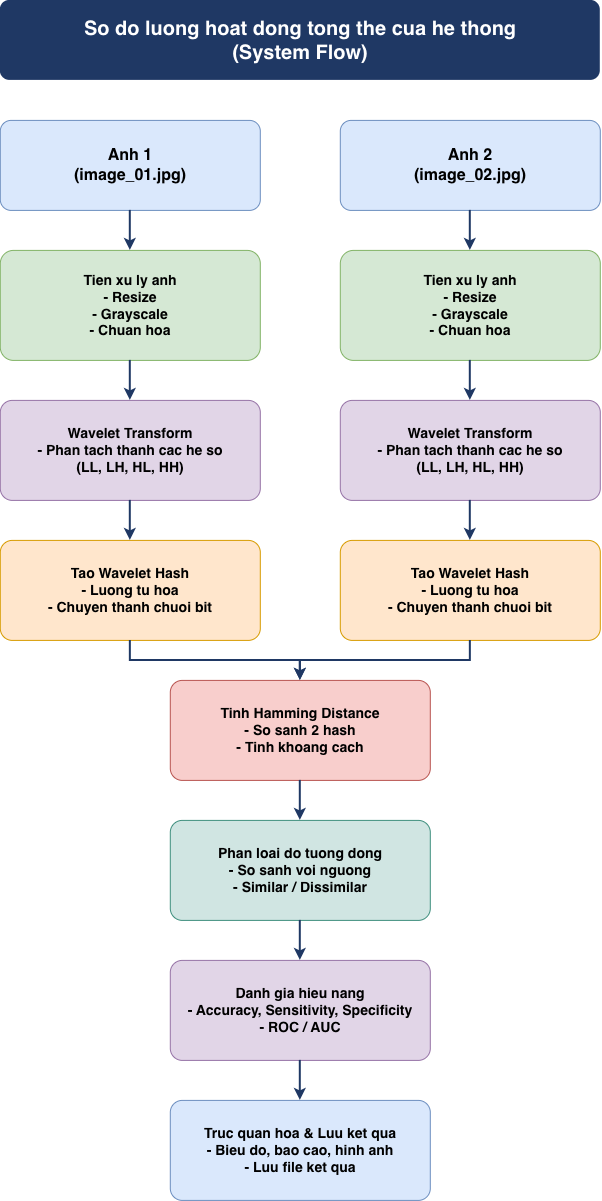

The diagram above was exported from draw.io. Its source (the exported page's mxGraphModel, read from the mxfile embedded in the PNG):
<mxGraphModel dx="1605" dy="909" grid="1" gridSize="10" guides="1" tooltips="1" connect="1" arrows="1" fold="1" page="1" pageScale="1" pageWidth="850" pageHeight="1400" math="0" shadow="0">
  <root>
    <mxCell id="0" />
    <mxCell id="1" parent="0" />
    <mxCell id="title" parent="1" style="rounded=1;whiteSpace=wrap;html=1;fillColor=#1F3864;strokeColor=none;fontColor=#FFFFFF;fontSize=20;fontStyle=1;arcSize=12;align=center;verticalAlign=middle;" value="So do luong hoat dong tong the cua he thong&#10;(System Flow)" vertex="1">
      <mxGeometry height="80" width="600" x="120" y="20" as="geometry" />
    </mxCell>
    <mxCell id="anh1" parent="1" style="rounded=1;whiteSpace=wrap;html=1;fillColor=#DAE8FC;strokeColor=#6C8EBF;fontSize=16;fontStyle=1;arcSize=12;align=center;verticalAlign=middle;" value="Anh 1&#10;(image_01.jpg)" vertex="1">
      <mxGeometry height="90" width="260" x="120" y="140" as="geometry" />
    </mxCell>
    <mxCell id="anh2" parent="1" style="rounded=1;whiteSpace=wrap;html=1;fillColor=#DAE8FC;strokeColor=#6C8EBF;fontSize=16;fontStyle=1;arcSize=12;align=center;verticalAlign=middle;" value="Anh 2&#10;(image_02.jpg)" vertex="1">
      <mxGeometry height="90" width="260" x="460" y="140" as="geometry" />
    </mxCell>
    <mxCell id="prep1" parent="1" style="rounded=1;whiteSpace=wrap;html=1;fillColor=#D5E8D4;strokeColor=#82B366;fontSize=14;fontStyle=1;arcSize=12;align=center;verticalAlign=middle;" value="Tien xu ly anh&#10;- Resize&#10;- Grayscale&#10;- Chuan hoa" vertex="1">
      <mxGeometry height="110" width="260" x="120" y="270" as="geometry" />
    </mxCell>
    <mxCell id="prep2" parent="1" style="rounded=1;whiteSpace=wrap;html=1;fillColor=#D5E8D4;strokeColor=#82B366;fontSize=14;fontStyle=1;arcSize=12;align=center;verticalAlign=middle;" value="Tien xu ly anh&#10;- Resize&#10;- Grayscale&#10;- Chuan hoa" vertex="1">
      <mxGeometry height="110" width="260" x="460" y="270" as="geometry" />
    </mxCell>
    <mxCell id="wave1" parent="1" style="rounded=1;whiteSpace=wrap;html=1;fillColor=#E1D5E7;strokeColor=#9673A6;fontSize=14;fontStyle=1;arcSize=12;align=center;verticalAlign=middle;" value="Wavelet Transform&#10;- Phan tach thanh cac he so&#10;(LL, LH, HL, HH)" vertex="1">
      <mxGeometry height="100" width="260" x="120" y="420" as="geometry" />
    </mxCell>
    <mxCell id="wave2" parent="1" style="rounded=1;whiteSpace=wrap;html=1;fillColor=#E1D5E7;strokeColor=#9673A6;fontSize=14;fontStyle=1;arcSize=12;align=center;verticalAlign=middle;" value="Wavelet Transform&#10;- Phan tach thanh cac he so&#10;(LL, LH, HL, HH)" vertex="1">
      <mxGeometry height="100" width="260" x="460" y="420" as="geometry" />
    </mxCell>
    <mxCell id="hash1" parent="1" style="rounded=1;whiteSpace=wrap;html=1;fillColor=#FFE6CC;strokeColor=#D79B00;fontSize=14;fontStyle=1;arcSize=12;align=center;verticalAlign=middle;" value="Tao Wavelet Hash&#10;- Luong tu hoa&#10;- Chuyen thanh chuoi bit" vertex="1">
      <mxGeometry height="100" width="260" x="120" y="560" as="geometry" />
    </mxCell>
    <mxCell id="hash2" parent="1" style="rounded=1;whiteSpace=wrap;html=1;fillColor=#FFE6CC;strokeColor=#D79B00;fontSize=14;fontStyle=1;arcSize=12;align=center;verticalAlign=middle;" value="Tao Wavelet Hash&#10;- Luong tu hoa&#10;- Chuyen thanh chuoi bit" vertex="1">
      <mxGeometry height="100" width="260" x="460" y="560" as="geometry" />
    </mxCell>
    <mxCell id="hamming" parent="1" style="rounded=1;whiteSpace=wrap;html=1;fillColor=#F8CECC;strokeColor=#B85450;fontSize=14;fontStyle=1;arcSize=12;align=center;verticalAlign=middle;" value="Tinh Hamming Distance&#10;- So sanh 2 hash&#10;- Tinh khoang cach" vertex="1">
      <mxGeometry height="100" width="260" x="290" y="700" as="geometry" />
    </mxCell>
    <mxCell id="sim" parent="1" style="rounded=1;whiteSpace=wrap;html=1;fillColor=#D0E5E2;strokeColor=#3F8F7E;fontSize=14;fontStyle=1;arcSize=12;align=center;verticalAlign=middle;" value="Phan loai do tuong dong&#10;- So sanh voi nguong&#10;- Similar / Dissimilar" vertex="1">
      <mxGeometry height="100" width="260" x="290" y="840" as="geometry" />
    </mxCell>
    <mxCell id="perf" parent="1" style="rounded=1;whiteSpace=wrap;html=1;fillColor=#E1D5E7;strokeColor=#9673A6;fontSize=14;fontStyle=1;arcSize=12;align=center;verticalAlign=middle;" value="Danh gia hieu nang&#10;- Accuracy, Sensitivity, Specificity&#10;- ROC / AUC" vertex="1">
      <mxGeometry height="100" width="260" x="290" y="980" as="geometry" />
    </mxCell>
    <mxCell id="viz" parent="1" style="rounded=1;whiteSpace=wrap;html=1;fillColor=#DAE8FC;strokeColor=#6C8EBF;fontSize=14;fontStyle=1;arcSize=12;align=center;verticalAlign=middle;" value="Truc quan hoa &amp; Luu ket qua&#10;- Bieu do, bao cao, hinh anh&#10;- Luu file ket qua" vertex="1">
      <mxGeometry height="100" width="260" x="290" y="1120" as="geometry" />
    </mxCell>
    <mxCell id="e1" edge="1" parent="1" source="anh1" style="edgeStyle=orthogonalEdgeStyle;rounded=0;html=1;strokeColor=#1F3864;strokeWidth=2;" target="prep1">
      <mxGeometry relative="1" as="geometry" />
    </mxCell>
    <mxCell id="e2" edge="1" parent="1" source="anh2" style="edgeStyle=orthogonalEdgeStyle;rounded=0;html=1;strokeColor=#1F3864;strokeWidth=2;" target="prep2">
      <mxGeometry relative="1" as="geometry" />
    </mxCell>
    <mxCell id="e3" edge="1" parent="1" source="prep1" style="edgeStyle=orthogonalEdgeStyle;rounded=0;html=1;strokeColor=#1F3864;strokeWidth=2;" target="wave1">
      <mxGeometry relative="1" as="geometry" />
    </mxCell>
    <mxCell id="e4" edge="1" parent="1" source="prep2" style="edgeStyle=orthogonalEdgeStyle;rounded=0;html=1;strokeColor=#1F3864;strokeWidth=2;" target="wave2">
      <mxGeometry relative="1" as="geometry" />
    </mxCell>
    <mxCell id="e5" edge="1" parent="1" source="wave1" style="edgeStyle=orthogonalEdgeStyle;rounded=0;html=1;strokeColor=#1F3864;strokeWidth=2;" target="hash1">
      <mxGeometry relative="1" as="geometry" />
    </mxCell>
    <mxCell id="e6" edge="1" parent="1" source="wave2" style="edgeStyle=orthogonalEdgeStyle;rounded=0;html=1;strokeColor=#1F3864;strokeWidth=2;" target="hash2">
      <mxGeometry relative="1" as="geometry" />
    </mxCell>
    <mxCell id="e7" edge="1" parent="1" source="hash1" style="edgeStyle=orthogonalEdgeStyle;rounded=0;html=1;strokeColor=#1F3864;strokeWidth=2;" target="hamming">
      <mxGeometry relative="1" as="geometry" />
    </mxCell>
    <mxCell id="e8" edge="1" parent="1" source="hash2" style="edgeStyle=orthogonalEdgeStyle;rounded=0;html=1;strokeColor=#1F3864;strokeWidth=2;" target="hamming">
      <mxGeometry relative="1" as="geometry" />
    </mxCell>
    <mxCell id="e9" edge="1" parent="1" source="hamming" style="edgeStyle=orthogonalEdgeStyle;rounded=0;html=1;strokeColor=#1F3864;strokeWidth=2;" target="sim">
      <mxGeometry relative="1" as="geometry" />
    </mxCell>
    <mxCell id="e10" edge="1" parent="1" source="sim" style="edgeStyle=orthogonalEdgeStyle;rounded=0;html=1;strokeColor=#1F3864;strokeWidth=2;" target="perf">
      <mxGeometry relative="1" as="geometry" />
    </mxCell>
    <mxCell id="e11" edge="1" parent="1" source="perf" style="edgeStyle=orthogonalEdgeStyle;rounded=0;html=1;strokeColor=#1F3864;strokeWidth=2;" target="viz">
      <mxGeometry relative="1" as="geometry" />
    </mxCell>
  </root>
</mxGraphModel>